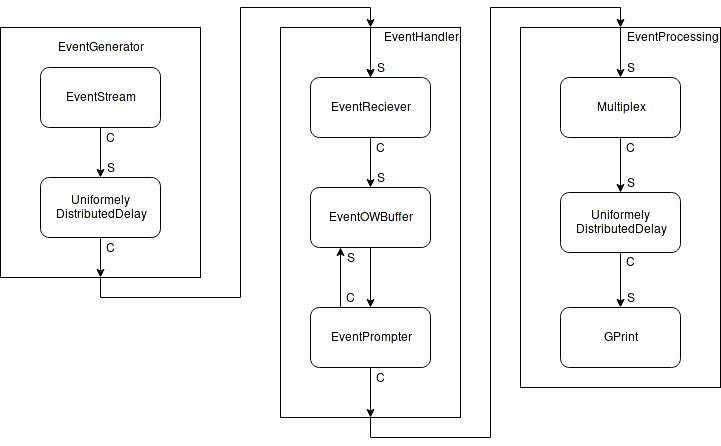

The diagram above was exported from draw.io. Its source (the exported page's mxGraphModel, read from the mxfile embedded in the PNG):
<mxGraphModel dx="1114" dy="451" grid="1" gridSize="10" guides="1" tooltips="1" connect="1" arrows="1" fold="1" page="1" pageScale="1" pageWidth="850" pageHeight="1100" background="#ffffff" math="0" shadow="0">
  <root>
    <mxCell id="0" />
    <mxCell id="1" parent="0" />
    <mxCell id="23" value="" style="group" vertex="1" connectable="0" parent="1">
      <mxGeometry x="40" y="80" width="200" height="250" as="geometry" />
    </mxCell>
    <mxCell id="13" value="" style="whiteSpace=wrap;html=1;" vertex="1" parent="23">
      <mxGeometry width="200" height="250" as="geometry" />
    </mxCell>
    <mxCell id="9" value="EventStream" style="rounded=1;whiteSpace=wrap;html=1;" vertex="1" parent="23">
      <mxGeometry x="40" y="40" width="120" height="60" as="geometry" />
    </mxCell>
    <mxCell id="19" style="edgeStyle=orthogonalEdgeStyle;rounded=0;html=1;exitX=0.25;exitY=1;entryX=0.5;entryY=1;jettySize=auto;orthogonalLoop=1;" edge="1" parent="23" source="10" target="13">
      <mxGeometry relative="1" as="geometry">
        <Array as="points">
          <mxPoint x="100" y="210" />
        </Array>
      </mxGeometry>
    </mxCell>
    <mxCell id="20" value="C" style="text;html=1;resizable=0;points=[];align=center;verticalAlign=middle;labelBackgroundColor=#ffffff;" vertex="1" connectable="0" parent="19">
      <mxGeometry x="-0.1429" y="-9" relative="1" as="geometry">
        <mxPoint x="19" y="10" as="offset" />
      </mxGeometry>
    </mxCell>
    <mxCell id="10" value="Uniformely&lt;br&gt;DistributedDelay" style="rounded=1;whiteSpace=wrap;html=1;" vertex="1" parent="23">
      <mxGeometry x="40" y="150" width="120" height="60" as="geometry" />
    </mxCell>
    <mxCell id="11" style="edgeStyle=orthogonalEdgeStyle;rounded=0;html=1;exitX=0.5;exitY=1;entryX=0.5;entryY=0;jettySize=auto;orthogonalLoop=1;" edge="1" parent="23" source="9" target="10">
      <mxGeometry relative="1" as="geometry" />
    </mxCell>
    <mxCell id="15" value="C" style="text;html=1;resizable=0;points=[];align=center;verticalAlign=middle;labelBackgroundColor=#ffffff;" vertex="1" connectable="0" parent="11">
      <mxGeometry x="-0.8" y="3" relative="1" as="geometry">
        <mxPoint x="7" y="5" as="offset" />
      </mxGeometry>
    </mxCell>
    <mxCell id="16" value="S" style="text;html=1;resizable=0;points=[];align=center;verticalAlign=middle;labelBackgroundColor=#ffffff;" vertex="1" connectable="0" parent="11">
      <mxGeometry x="0.4" y="1" relative="1" as="geometry">
        <mxPoint x="9" y="5" as="offset" />
      </mxGeometry>
    </mxCell>
    <mxCell id="22" value="EventGenerator" style="text;html=1;strokeColor=none;fillColor=none;align=center;verticalAlign=middle;whiteSpace=wrap;" vertex="1" parent="23">
      <mxGeometry x="80" y="10" width="40" height="20" as="geometry" />
    </mxCell>
    <mxCell id="47" value="" style="group" vertex="1" connectable="0" parent="1">
      <mxGeometry x="320" y="80" width="180" height="390" as="geometry" />
    </mxCell>
    <mxCell id="42" value="" style="group" vertex="1" connectable="0" parent="47">
      <mxGeometry width="180" height="390" as="geometry" />
    </mxCell>
    <mxCell id="37" value="" style="whiteSpace=wrap;html=1;" vertex="1" parent="42">
      <mxGeometry width="180" height="390" as="geometry" />
    </mxCell>
    <mxCell id="43" style="edgeStyle=orthogonalEdgeStyle;rounded=0;html=1;exitX=0.5;exitY=0;entryX=0.5;entryY=0;jettySize=auto;orthogonalLoop=1;" edge="1" parent="42" source="37" target="24">
      <mxGeometry relative="1" as="geometry" />
    </mxCell>
    <mxCell id="44" style="edgeStyle=orthogonalEdgeStyle;rounded=0;html=1;exitX=0.5;exitY=0;entryX=0.5;entryY=0;jettySize=auto;orthogonalLoop=1;" edge="1" parent="42" source="37" target="24">
      <mxGeometry relative="1" as="geometry" />
    </mxCell>
    <mxCell id="45" value="S" style="text;html=1;resizable=0;points=[];align=center;verticalAlign=middle;labelBackgroundColor=#ffffff;" vertex="1" connectable="0" parent="44">
      <mxGeometry x="0.28" y="1" relative="1" as="geometry">
        <mxPoint x="9" y="8" as="offset" />
      </mxGeometry>
    </mxCell>
    <mxCell id="24" value="EventReciever" style="rounded=1;whiteSpace=wrap;html=1;" vertex="1" parent="42">
      <mxGeometry x="30" y="50" width="120" height="60" as="geometry" />
    </mxCell>
    <mxCell id="25" value="EventOWBuffer" style="rounded=1;whiteSpace=wrap;html=1;" vertex="1" parent="42">
      <mxGeometry x="30" y="160" width="120" height="60" as="geometry" />
    </mxCell>
    <mxCell id="27" style="edgeStyle=orthogonalEdgeStyle;rounded=0;html=1;exitX=0.5;exitY=1;entryX=0.5;entryY=0;jettySize=auto;orthogonalLoop=1;" edge="1" parent="42" source="24" target="25">
      <mxGeometry relative="1" as="geometry" />
    </mxCell>
    <mxCell id="28" value="C" style="text;html=1;resizable=0;points=[];align=center;verticalAlign=middle;labelBackgroundColor=#ffffff;" vertex="1" connectable="0" parent="27">
      <mxGeometry x="-0.56" y="4" relative="1" as="geometry">
        <mxPoint x="6" y="-1" as="offset" />
      </mxGeometry>
    </mxCell>
    <mxCell id="29" value="S" style="text;html=1;resizable=0;points=[];align=center;verticalAlign=middle;labelBackgroundColor=#ffffff;" vertex="1" connectable="0" parent="27">
      <mxGeometry x="0.44" y="-2" relative="1" as="geometry">
        <mxPoint x="12" y="4" as="offset" />
      </mxGeometry>
    </mxCell>
    <mxCell id="33" style="edgeStyle=orthogonalEdgeStyle;rounded=0;html=1;exitX=0.25;exitY=0;entryX=0.25;entryY=1;jettySize=auto;orthogonalLoop=1;" edge="1" parent="42" source="26" target="25">
      <mxGeometry relative="1" as="geometry" />
    </mxCell>
    <mxCell id="34" value="C" style="text;html=1;resizable=0;points=[];align=center;verticalAlign=middle;labelBackgroundColor=#ffffff;" vertex="1" connectable="0" parent="33">
      <mxGeometry x="-0.725" y="-1" relative="1" as="geometry">
        <mxPoint x="9" y="-2" as="offset" />
      </mxGeometry>
    </mxCell>
    <mxCell id="35" value="S" style="text;html=1;resizable=0;points=[];align=center;verticalAlign=middle;labelBackgroundColor=#ffffff;" vertex="1" connectable="0" parent="33">
      <mxGeometry x="0.7" relative="1" as="geometry">
        <mxPoint x="10" y="1" as="offset" />
      </mxGeometry>
    </mxCell>
    <mxCell id="40" style="edgeStyle=orthogonalEdgeStyle;rounded=0;html=1;exitX=0.25;exitY=1;entryX=0.5;entryY=1;jettySize=auto;orthogonalLoop=1;" edge="1" parent="42" source="26" target="37">
      <mxGeometry relative="1" as="geometry">
        <Array as="points">
          <mxPoint x="90" y="340" />
        </Array>
      </mxGeometry>
    </mxCell>
    <mxCell id="41" value="C" style="text;html=1;resizable=0;points=[];align=center;verticalAlign=middle;labelBackgroundColor=#ffffff;" vertex="1" connectable="0" parent="40">
      <mxGeometry x="-0.25" y="-8" relative="1" as="geometry">
        <mxPoint x="18" y="10" as="offset" />
      </mxGeometry>
    </mxCell>
    <mxCell id="26" value="EventPrompter" style="rounded=1;whiteSpace=wrap;html=1;" vertex="1" parent="42">
      <mxGeometry x="30" y="280" width="120" height="60" as="geometry" />
    </mxCell>
    <mxCell id="36" style="edgeStyle=orthogonalEdgeStyle;rounded=0;html=1;exitX=0.5;exitY=1;entryX=0.5;entryY=0;jettySize=auto;orthogonalLoop=1;" edge="1" parent="42" source="25" target="26">
      <mxGeometry relative="1" as="geometry" />
    </mxCell>
    <mxCell id="46" value="EventHandler" style="text;html=1;strokeColor=none;fillColor=none;align=center;verticalAlign=middle;whiteSpace=wrap;" vertex="1" parent="42">
      <mxGeometry x="120" width="40" height="20" as="geometry" />
    </mxCell>
    <mxCell id="62" value="" style="group" vertex="1" connectable="0" parent="1">
      <mxGeometry x="560" y="80" width="200" height="360" as="geometry" />
    </mxCell>
    <mxCell id="58" value="" style="whiteSpace=wrap;html=1;" vertex="1" parent="62">
      <mxGeometry width="200" height="360" as="geometry" />
    </mxCell>
    <mxCell id="59" style="edgeStyle=orthogonalEdgeStyle;rounded=0;html=1;exitX=0.5;exitY=0;entryX=0.5;entryY=0;jettySize=auto;orthogonalLoop=1;" edge="1" parent="62" source="58" target="48">
      <mxGeometry relative="1" as="geometry" />
    </mxCell>
    <mxCell id="60" value="S" style="text;html=1;resizable=0;points=[];align=center;verticalAlign=middle;labelBackgroundColor=#ffffff;" vertex="1" connectable="0" parent="59">
      <mxGeometry x="0.6" y="3" relative="1" as="geometry">
        <mxPoint x="7" as="offset" />
      </mxGeometry>
    </mxCell>
    <mxCell id="48" value="Multiplex" style="rounded=1;whiteSpace=wrap;html=1;" vertex="1" parent="62">
      <mxGeometry x="40" y="50" width="120" height="60" as="geometry" />
    </mxCell>
    <mxCell id="50" value="Uniformely&lt;br&gt;DistributedDelay" style="rounded=1;whiteSpace=wrap;html=1;" vertex="1" parent="62">
      <mxGeometry x="40" y="165" width="120" height="60" as="geometry" />
    </mxCell>
    <mxCell id="52" style="edgeStyle=orthogonalEdgeStyle;rounded=0;html=1;exitX=0.5;exitY=1;entryX=0.5;entryY=0;jettySize=auto;orthogonalLoop=1;" edge="1" parent="62" source="48" target="50">
      <mxGeometry relative="1" as="geometry" />
    </mxCell>
    <mxCell id="53" value="C" style="text;html=1;resizable=0;points=[];align=center;verticalAlign=middle;labelBackgroundColor=#ffffff;" vertex="1" connectable="0" parent="52">
      <mxGeometry x="-0.5636" y="-1" relative="1" as="geometry">
        <mxPoint x="11" y="-2" as="offset" />
      </mxGeometry>
    </mxCell>
    <mxCell id="54" value="S" style="text;html=1;resizable=0;points=[];align=center;verticalAlign=middle;labelBackgroundColor=#ffffff;" vertex="1" connectable="0" parent="52">
      <mxGeometry x="0.5273" y="-1" relative="1" as="geometry">
        <mxPoint x="11" y="3" as="offset" />
      </mxGeometry>
    </mxCell>
    <mxCell id="51" value="GPrint" style="rounded=1;whiteSpace=wrap;html=1;" vertex="1" parent="62">
      <mxGeometry x="40" y="280" width="120" height="60" as="geometry" />
    </mxCell>
    <mxCell id="55" style="edgeStyle=orthogonalEdgeStyle;rounded=0;html=1;exitX=0.5;exitY=1;entryX=0.5;entryY=0;jettySize=auto;orthogonalLoop=1;" edge="1" parent="62" source="50" target="51">
      <mxGeometry relative="1" as="geometry" />
    </mxCell>
    <mxCell id="56" value="C" style="text;html=1;resizable=0;points=[];align=center;verticalAlign=middle;labelBackgroundColor=#ffffff;" vertex="1" connectable="0" parent="55">
      <mxGeometry x="-0.8182" y="1" relative="1" as="geometry">
        <mxPoint x="9" y="4" as="offset" />
      </mxGeometry>
    </mxCell>
    <mxCell id="57" value="S" style="text;html=1;resizable=0;points=[];align=center;verticalAlign=middle;labelBackgroundColor=#ffffff;" vertex="1" connectable="0" parent="55">
      <mxGeometry x="0.4909" y="3" relative="1" as="geometry">
        <mxPoint x="7" y="4" as="offset" />
      </mxGeometry>
    </mxCell>
    <mxCell id="61" value="EventProcessing" style="text;html=1;strokeColor=none;fillColor=none;align=center;verticalAlign=middle;whiteSpace=wrap;" vertex="1" parent="62">
      <mxGeometry x="132" width="40" height="20" as="geometry" />
    </mxCell>
    <mxCell id="63" style="edgeStyle=orthogonalEdgeStyle;rounded=0;html=1;exitX=0.5;exitY=1;entryX=0.5;entryY=0;jettySize=auto;orthogonalLoop=1;" edge="1" parent="1" source="13" target="37">
      <mxGeometry relative="1" as="geometry" />
    </mxCell>
    <mxCell id="64" style="edgeStyle=orthogonalEdgeStyle;rounded=0;html=1;exitX=0.5;exitY=1;entryX=0.5;entryY=0;jettySize=auto;orthogonalLoop=1;" edge="1" parent="1" source="37" target="58">
      <mxGeometry relative="1" as="geometry" />
    </mxCell>
  </root>
</mxGraphModel>